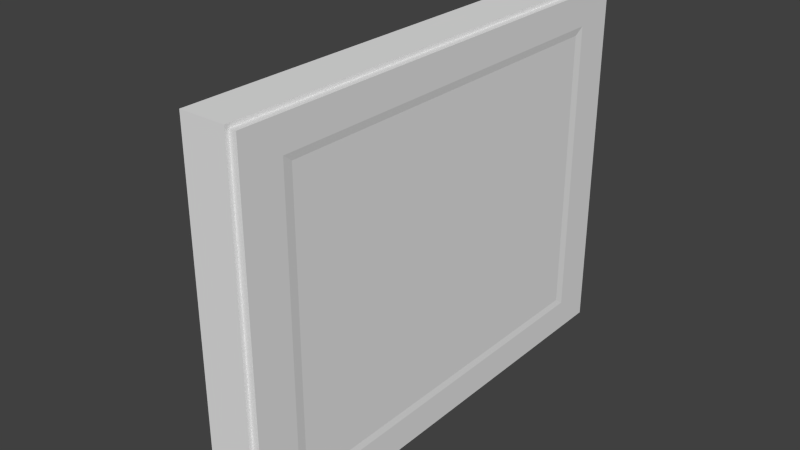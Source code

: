 # Source: Window.blend  (saved by Blender 2.76.0; exported with 4.5.12 LTS)
import bpy
from mathutils import Matrix  # noqa: F401  (used for matrix-valued properties, if any)

bpy.ops.wm.read_factory_settings(use_empty=True)
scene = bpy.context.scene
scene.name = 'Scene'

# ---- collections
col_collection_1 = bpy.data.collections.new('Collection 1'); scene.collection.children.link(col_collection_1)

# ---- world
world_world = bpy.data.worlds.new('World'); scene.world = world_world
world_world.color = (0.05088, 0.05088, 0.05088)
world_world.use_sun_shadow = False
world_world.sun_shadow_jitter_overblur = 0.0
world_world.cycles.sampling_method = 'MANUAL'
world_world.cycles.sample_map_resolution = 256

# ---- meshes
me_cube_003 = bpy.data.meshes.new('Cube.003')
me_cube_003.from_pydata([(-0.2253, -2.948, -1.122), (-0.2253, -0.03549, -1.122), (-0.2787, -2.984, -1.15), (-0.2787, 0.0003781, -1.15), (-0.6244, -2.948, -1.122), (-0.6777, -2.984, -1.15), (-0.6244, -0.03549, -1.122), (-0.6777, 0.0003783, -1.15), (-0.2253, -2.948, -1.094), (-0.2787, -2.984, -1.121), (-0.2787, 0.0003781, -1.121), (-0.2253, -0.03549, -1.094), (-0.6244, -2.948, -1.094), (-0.6777, -2.984, -1.121), (-0.6777, 0.0003783, -1.121), (-0.6244, -0.03549, -1.094)], [], [(4, 6, 7, 5), (0, 1, 6, 4), (3, 2, 5, 7), (5, 2, 9, 13), (9, 8, 12, 13), (11, 10, 14, 15), (6, 1, 11, 15), (0, 4, 12, 8), (7, 6, 15, 14), (4, 5, 13, 12), (3, 7, 14, 10)])
_uv = me_cube_003.uv_layers.new(name='UVMap')
_uv.uv.foreach_set('vector', [0.2441, 0.7718, 0.2441, 2.228, 0.2174, 2.246, 0.2174, 0.7538, 0.4436, 0.7718, 0.4436, 2.228, 0.2441, 2.228, 0.2441, 0.7718, 0.417, 0.2462, 0.417, -1.246, 0.2174, -1.246, 0.2174, 0.2462, 0.2174, 0.9261, 0.417, 0.9261, 0.417, 0.9402, 0.2174, 0.9402, 0.417, 0.7538, 0.4436, 0.7718, 0.2441, 0.7718, 0.2174, 0.7538, 0.4436, 0.2282, 0.417, 0.2462, 0.2174, 0.2462, 0.2441, 0.2282, 0.2441, 0.9399, 0.4436, 0.9399, 0.4436, 0.954, 0.2441, 0.954, 0.4436, 0.9399, 0.2441, 0.9399, 0.2441, 0.954, 0.4436, 0.954, 0.2174, 0.9261, 0.2441, 0.9399, 0.2441, 0.954, 0.2174, 0.9402, 0.2441, 0.9399, 0.2174, 0.9261, 0.2174, 0.9402, 0.2441, 0.954, 0.417, 0.9261, 0.2174, 0.9261, 0.2174, 0.9402, 0.417, 0.9402])
me_cube_003.use_remesh_preserve_volume = False
me_cube_003.use_remesh_preserve_attributes = False
me_cube_003.use_mirror_vertex_groups = False
me_cube_003.update()
me_cube_002 = bpy.data.meshes.new('Cube.002')
me_cube_002.from_pydata([(-1.022e-05, 0.0003781, -1.15), (-0.1126, 0.0003784, -1.15), (-1.074e-05, -2.984, -1.15), (-0.1126, -2.984, -1.15), (0.0001382, -2.948, -1.122), (0.0001387, -0.03549, -1.122), (0.0001387, -0.03549, 1.118), (0.0001383, -2.948, 1.118), (-0.2253, -2.948, -1.122), (-0.2253, -0.03549, -1.122), (-0.2253, -0.03549, 1.118), (-0.2253, -2.948, 1.118), (-1.018e-05, 0.000378, 1.146), (-1.069e-05, -2.984, 1.146), (-0.1126, -2.984, 1.146), (-0.1126, 0.0003787, 1.146), (-0.2787, -2.984, -1.15), (-0.2787, 0.0003781, -1.15), (-0.2787, 0.000378, 1.146), (-0.2787, -2.984, 1.146), (-0.2253, -2.948, -1.094), (-0.2787, -2.984, -1.121), (-0.2787, 0.0003781, -1.121), (-0.2253, -0.03549, -1.094)], [], [(10, 11, 19, 18), (6, 5, 0, 12), (9, 17, 22, 23), (11, 8, 16, 19), (7, 6, 12, 13), (5, 4, 2, 0), (4, 7, 13, 2), (9, 10, 18, 17), (3, 1, 0, 2), (14, 13, 12, 15), (1, 15, 12, 0), (14, 3, 2, 13), (3, 16, 17, 1), (14, 15, 18, 19), (1, 17, 18, 15), (14, 19, 16, 3), (4, 8, 11, 7), (7, 11, 10, 6), (6, 10, 9, 5), (5, 9, 8, 4), (16, 8, 20, 21)])
_uv = me_cube_002.uv_layers.new(name='UVMap')
_uv.uv.foreach_set('vector', [0.4436, 0.2282, 0.4436, -1.228, 0.417, -1.246, 0.417, 0.2462, 0.2282, 0.06011, 0.2282, -1.06, 0.2462, -1.074, 0.2462, 0.0739, 0.4436, 0.9399, 0.417, 0.9261, 0.417, 0.9402, 0.4436, 0.954, 0.4436, 0.06011, 0.4436, -1.06, 0.417, -1.074, 0.417, 0.0739, 0.7718, 0.06011, 2.228, 0.06011, 2.246, 0.0739, 0.7538, 0.0739, 0.2282, 0.9399, -1.228, 0.9399, -1.246, 0.9261, 0.2462, 0.9261, 0.7718, 0.9399, 0.7718, 2.06, 0.7538, 2.074, 0.7538, 0.9261, 0.4436, 0.9399, 0.4436, 2.06, 0.417, 2.074, 0.417, 0.9261, 0.5, 0.7538, 0.5, 2.246, 0.5563, 2.246, 0.5563, 0.7538, 0.5, 0.7538, 0.5563, 0.7538, 0.5563, 2.246, 0.5, 2.246, 0.5, 0.9261, 0.5, 2.074, 0.5563, 2.074, 0.5563, 0.9261, 0.5, 0.0739, 0.5, -1.074, 0.5563, -1.074, 0.5563, 0.0739, 0.5, 0.7538, 0.417, 0.7538, 0.417, 2.246, 0.5, 2.246, 0.5, 0.7538, 0.5, 2.246, 0.417, 2.246, 0.417, 0.7538, 0.5, 0.9261, 0.417, 0.9261, 0.417, 2.074, 0.5, 2.074, 0.5, 0.0739, 0.417, 0.0739, 0.417, -1.074, 0.5, -1.074, 0.5564, 0.9399, 0.4436, 0.9399, 0.4436, 2.06, 0.5564, 2.06, 0.5564, 0.7718, 0.4436, 0.7718, 0.4436, 2.228, 0.5564, 2.228, 0.5564, 0.06011, 0.4436, 0.06011, 0.4436, -1.06, 0.5564, -1.06, 0.5564, 0.2282, 0.4436, 0.2282, 0.4436, -1.228, 0.5564, -1.228, 0.417, 0.9261, 0.4436, 0.9399, 0.4436, 0.954, 0.417, 0.9402])
me_cube_002.use_remesh_preserve_volume = False
me_cube_002.use_remesh_preserve_attributes = False
me_cube_002.use_mirror_vertex_groups = False
me_cube_002.update()
me_cube_001 = bpy.data.meshes.new('Cube.001')
me_cube_001.from_pydata([(0.03783, -0.3328, -0.8887), (0.03783, -2.651, -0.8887), (0.03783, -0.3328, 0.8852), (0.03783, -2.651, 0.8852), (-0.0366, -0.3328, -0.8887), (-0.0366, -2.651, -0.8887), (-0.0366, -0.3328, 0.8852), (-0.0366, -2.651, 0.8852)], [], [(0, 2, 3, 1), (4, 5, 7, 6), (5, 7, 3, 1), (5, 4, 0, 1), (6, 4, 0, 2), (7, 6, 2, 3)])
_uv = me_cube_001.uv_layers.new(name='UVMap')
_uv.uv.foreach_set('vector', [1.0, 0.4693, 0.6667, 0.4693, 0.6667, 2.423e-07, 1.0, 0.0, 1.0, 0.4693, 1.0, 0.9387, 0.6667, 0.9387, 0.6667, 0.4693, 0.6667, 1.0, 0.3333, 1.0, 0.3333, 0.5, 0.6667, 0.5, 0.3333, 1.0, 0.0, 1.0, 2.458e-08, 0.5, 0.3333, 0.5, 0.3333, 0.5, 1.721e-07, 0.5, 0.0, 3.115e-07, 0.3333, 0.0, 0.3333, 2.25e-07, 0.6667, 0.0, 0.6667, 0.5, 0.3333, 0.5])
me_cube_001.use_remesh_preserve_volume = False
me_cube_001.use_remesh_preserve_attributes = False
me_cube_001.use_mirror_vertex_groups = False
me_cube_001.update()
me_cube = bpy.data.meshes.new('Cube')
me_cube.from_pydata([(0.04386, -0.2758, -0.9326), (0.04386, -2.708, -0.9326), (0.04386, -0.2758, 0.9291), (0.04386, -2.708, 0.9291), (0.03785, -0.333, -0.8888), (0.03785, -2.651, -0.8888), (0.03785, -0.333, 0.8853), (0.03785, -2.651, 0.8853), (-0.04264, -2.926, -1.099), (-0.04264, -0.05785, 1.096), (-0.04264, -0.2758, -0.9326), (-0.04264, -2.708, -0.9326), (-0.04264, -0.2758, 0.9291), (-0.04264, -2.708, 0.9291), (-0.03663, -0.333, -0.8888), (-0.03663, -2.651, -0.8888), (-0.03663, -0.333, 0.8853), (-0.03663, -2.651, 0.8853), (-0.04264, -0.05785, -1.099), (-0.04264, -2.926, 1.096), (0.0006126, -0.05785, -1.099), (0.0006126, -0.05785, 1.096), (0.0006121, -2.926, 1.096), (0.0006121, -2.926, -1.099), (0.04441, -0.02135, -1.127), (0.04441, -2.963, -1.127), (0.04441, -0.02135, 1.124), (0.04441, -2.963, 1.124), (6.209e-05, -0.02135, 1.124), (6.165e-05, -2.963, 1.124), (6.165e-05, -2.963, -1.127), (6.209e-05, -0.02135, -1.127)], [(7, 13)], [(1, 0, 4, 5), (2, 3, 7, 6), (0, 2, 6, 4), (3, 1, 5, 7), (11, 15, 14, 10), (12, 16, 17, 13), (10, 14, 16, 12), (13, 17, 15, 11), (5, 4, 14, 15), (7, 17, 16, 6), (6, 16, 14, 4), (22, 23, 30, 29), (20, 21, 28, 31), (25, 30, 31, 24), (27, 29, 30, 25), (26, 28, 29, 27), (24, 31, 28, 26), (21, 22, 29, 28), (23, 20, 31, 30), (1, 25, 24, 0), (3, 27, 25, 1), (3, 2, 26, 27), (2, 0, 24, 26), (18, 10, 12, 9), (9, 12, 13, 19), (19, 13, 11, 8), (8, 11, 10, 18), (20, 18, 9, 21), (21, 9, 19, 22), (22, 19, 8, 23), (23, 8, 18, 20)])
_uv = me_cube.uv_layers.new(name='UVMap')
_uv.uv.foreach_set('vector', [0.8919, 0.03457, 2.108, 0.03457, 2.08, 0.05647, 0.9205, 0.05647, 0.1081, 0.9654, -1.108, 0.9654, -1.08, 0.9435, 0.0795, 0.9435, 0.1081, 0.03457, 0.1081, 0.9654, 0.0795, 0.9435, 0.0795, 0.05647, 0.8919, 0.9654, 0.8919, 0.03457, 0.9205, 0.05647, 0.9205, 0.9435, 0.8919, 0.03457, 0.9205, 0.05647, 2.08, 0.05647, 2.108, 0.03457, 0.1081, 0.9654, 0.0795, 0.9435, -1.08, 0.9435, -1.108, 0.9654, 0.1081, 0.03457, 0.0795, 0.05647, 0.0795, 0.9435, 0.1081, 0.9654, 0.8919, 0.9654, 0.9205, 0.9435, 0.9205, 0.05647, 0.8919, 0.03457, 0.5752, 0.9205, 0.5752, 2.08, 0.538, 2.08, 0.538, 0.9205, 0.5752, 0.9205, 0.538, 0.9205, 0.538, 2.08, 0.5752, 2.08, 0.5752, 0.9435, 0.538, 0.9435, 0.538, 0.05647, 0.5752, 0.05647, 0.7829, 0.04882, 0.7829, -1.049, 0.7647, -1.063, 0.7647, 0.06279, 0.2171, 0.9512, 0.2171, 2.049, 0.2353, 2.063, 0.2353, 0.9372, 0.5785, 0.7647, 0.5563, 0.7647, 0.5563, 2.235, 0.5785, 2.235, 0.5785, 0.06279, 0.5563, 0.06279, 0.5563, -1.063, 0.5785, -1.063, 0.5785, 0.2353, 0.5563, 0.2353, 0.5563, -1.235, 0.5785, -1.235, 0.5785, 0.9372, 0.5563, 0.9372, 0.5563, 2.063, 0.5785, 2.063, 0.2171, 0.04882, -1.217, 0.04882, -1.235, 0.06279, 0.2353, 0.06279, 0.7829, 0.9512, 2.217, 0.9512, 2.235, 0.9372, 0.7647, 0.9372, 0.8919, 0.03457, 0.7647, -0.06279, 2.235, -0.06279, 2.108, 0.03457, 0.8919, 0.9654, 0.7647, 1.063, 0.7647, -0.06279, 0.8919, 0.03457, 0.8919, 0.9654, 2.108, 0.9654, 2.235, 1.063, 0.7647, 1.063, 0.1081, 0.9654, 0.1081, 0.03457, 0.2353, -0.06279, 0.2353, 1.063, 0.2171, 0.9512, 0.1081, 1.035, 0.1081, 1.965, 0.2171, 2.049, 0.2171, 0.04882, 0.1081, -0.03457, -1.108, -0.03457, -1.217, 0.04882, 0.7829, 0.04882, 0.8919, -0.03457, 0.8919, -0.9654, 0.7829, -1.049, 0.7829, 0.9512, 0.8919, 1.035, 2.108, 1.035, 2.217, 0.9512, 0.5566, 0.9512, 0.535, 0.9512, 0.535, 2.049, 0.5566, 2.049, 0.5566, 0.2171, 0.535, 0.2171, 0.535, -1.217, 0.5566, -1.217, 0.5566, 0.04882, 0.535, 0.04882, 0.535, -1.049, 0.5566, -1.049, 0.5566, 0.7829, 0.535, 0.7829, 0.535, 2.217, 0.5566, 2.217])
me_cube.use_remesh_preserve_volume = False
me_cube.use_remesh_preserve_attributes = False
me_cube.use_mirror_vertex_groups = False
me_cube.update()

# ---- objects
ob_window_frame_001 = bpy.data.objects.new('Window Frame.001', me_cube_003)
ob_window_frame = bpy.data.objects.new('Window Frame', me_cube_002)
ob_glass = bpy.data.objects.new('Glass', me_cube_001)
ob_window = bpy.data.objects.new('Window', me_cube)

# ---- transforms, parenting, visibility, modifiers, constraints
ob_window_frame_001.location = (0.1126, 1.492, 0.001765)
ob_window_frame_001.lock_rotations_4d = False
ob_window_frame_001.empty_display_type = 'ARROWS'
ob_window_frame_001.lineart.crease_threshold = 0.0
ob_window_frame.location = (0.1126, 1.492, 0.001765)
ob_window_frame.lock_rotations_4d = False
ob_window_frame.empty_display_type = 'ARROWS'
ob_window_frame.lineart.crease_threshold = 0.0
ob_glass.location = (0.1126, 1.492, 0.001765)
ob_glass.lock_rotations_4d = False
ob_glass.empty_display_type = 'ARROWS'
ob_glass.lineart.crease_threshold = 0.0
ob_window.location = (0.1126, 1.492, 0.001765)
ob_window.lock_rotations_4d = False
ob_window.empty_display_type = 'ARROWS'
ob_window.lineart.crease_threshold = 0.0

# ---- collection membership
col_collection_1.objects.link(ob_window_frame_001)
col_collection_1.objects.link(ob_window_frame)
col_collection_1.objects.link(ob_glass)
col_collection_1.objects.link(ob_window)

# ---- scene / render settings (as saved in the file)
scene.frame_start = 1; scene.frame_end = 250; scene.frame_set(1)
scene.render.engine = 'BLENDER_EEVEE_NEXT'
scene.render.resolution_percentage = 50
scene.render.dither_intensity = 0.0
scene.cycles.use_denoising = False
scene.cycles.samples = 10
scene.cycles.sampling_pattern = 'TABULATED_SOBOL'
scene.cycles.light_sampling_threshold = 0.0
scene.cycles.use_adaptive_sampling = False
scene.cycles.use_light_tree = False
scene.cycles.blur_glossy = 0.0
scene.cycles.pixel_filter_type = 'GAUSSIAN'
scene.cycles.sample_clamp_indirect = 0.0
scene.view_settings.view_transform = 'Standard'
bpy.context.view_layer.update()

# ---- added for rendering (the .blend has no active camera and no usable light): camera, sun
cam_auto = bpy.data.cameras.new('AutoCamera')
cam_auto.lens = 50.0
cam_auto.sensor_width = 36.0
cam_auto.clip_end = 1000.0
ob_auto_camera = bpy.data.objects.new('AutoCamera', cam_auto)
scene.collection.objects.link(ob_auto_camera)
ob_auto_camera.location = (3.34328, -4.25679, 2.83786)
ob_auto_camera.rotation_euler = (1.09748, -7.21219e-08, 0.694738)
scene.camera = ob_auto_camera
light_auto_sun = bpy.data.lights.new('AutoSun', 'SUN')
light_auto_sun.energy = 3.0
light_auto_sun.angle = 0.0523599
ob_auto_sun = bpy.data.objects.new('AutoSun', light_auto_sun)
scene.collection.objects.link(ob_auto_sun)
ob_auto_sun.rotation_euler = (0.872665, 0.174533, 0.523599)
bpy.context.view_layer.update()
